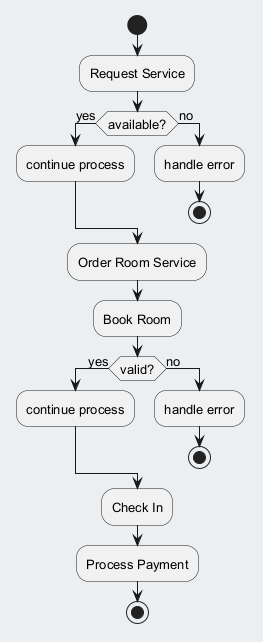

The diagram above was rendered by PlantUML. Its source (embedded in the PNG):
@startuml
skinparam backgroundColor #ECEFF1
skinparam classBackgroundColor #FFFFFF
skinparam classBorderColor #455A64
skinparam defaultFontSize 13
start
:Request Service;
if (available?) then (yes)
:continue process;
else (no)
:handle error;
stop
endif
:Order Room Service;
:Book Room;
if (valid?) then (yes)
:continue process;
else (no)
:handle error;
stop
endif
:Check In;
:Process Payment;
stop
@enduml